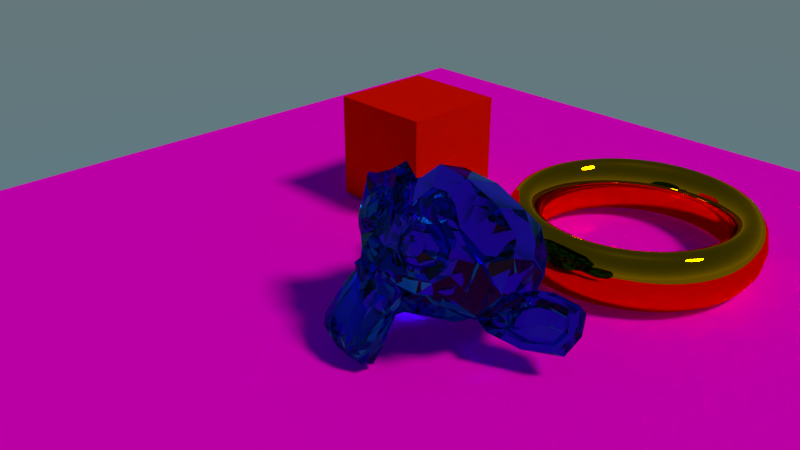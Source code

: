 # Source: Recuperacao1.blend  (saved by Blender 2.78.0; exported with 4.5.12 LTS)
import bpy
from mathutils import Matrix  # noqa: F401  (used for matrix-valued properties, if any)

bpy.ops.wm.read_factory_settings(use_empty=True)
scene = bpy.context.scene
scene.name = 'Scene'

# ---- collections
col_collection_1 = bpy.data.collections.new('Collection 1'); scene.collection.children.link(col_collection_1)

# ---- images (referenced by path relative to the original .blend; pixels are not part of the script)
import os
ASSET_DIR = os.environ.get("B2B_ASSET_DIR", "")  # directory of the original .blend (textures are referenced by path, not embedded)
HERE = os.path.dirname(os.path.abspath(__file__))  # packed textures are extracted next to this script under _unpacked/

def load_image(name, relpath, width, height, colorspace="sRGB"):
    """Load a texture the original file referenced (path relative to the .blend, or extracted next to this script)."""
    p = next((c for c in (os.path.join(HERE, relpath), os.path.join(ASSET_DIR, relpath)) if relpath and os.path.exists(c)), "")
    if p:
        img = bpy.data.images.load(p, check_existing=True)
        img.name = name
    else:  # same state as the original file: an image datablock whose file is absent (Cycles renders it pink)
        img = bpy.data.images.new(name, width, height)
        img.source = "FILE"
        img.filepath = "//" + (relpath or name)
    img.colorspace_settings.name = colorspace
    return img
img_wood_seamless_jpg = load_image('wood_seamless.jpg', 'wood_seamless.jpg', 1024, 1024, 'sRGB')

# ---- materials (node trees are filled in below, after node groups)
mat_glass = bpy.data.materials.new('glass')
mat_glass.alpha_threshold = 0.0
mat_glass.roughness = 0.5
mat_metal = bpy.data.materials.new('metal')
mat_metal.alpha_threshold = 0.0
mat_metal.roughness = 0.5
mat_material = bpy.data.materials.new('Material')
mat_material.alpha_threshold = 0.0
mat_material.roughness = 0.5
mat_dice = bpy.data.materials.new('dice')
mat_dice.alpha_threshold = 0.0
mat_dice.roughness = 0.5

# ---- material node trees
mat_glass.use_nodes = True; mat_glass.node_tree.nodes.clear()
_N = mat_glass.node_tree.nodes; _L = mat_glass.node_tree.links
n0 = _N.new('ShaderNodeOutputMaterial'); n0.name = 'Material Output'; n0.location = (300, 300)
n1 = _N.new('ShaderNodeBsdfGlass'); n1.name = 'Glass BSDF'; n1.location = (10, 300)
n1.distribution = 'BECKMANN'
n1.inputs[0].default_value = (0.1242, 0.4014, 0.8, 1.0)
n1.inputs[2].default_value = 1.45
_L.new(n1.outputs[0], n0.inputs[0])
n0.is_active_output = True
mat_metal.use_nodes = True; mat_metal.node_tree.nodes.clear()
_N = mat_metal.node_tree.nodes; _L = mat_metal.node_tree.links
n0 = _N.new('ShaderNodeOutputMaterial'); n0.name = 'Material Output'; n0.location = (300, 300)
n1 = _N.new('ShaderNodeBsdfAnisotropic'); n1.name = 'Glossy BSDF'; n1.location = (10, 300)
n1.distribution = 'GGX'
n1.inputs[0].default_value = (0.8, 0.3305, 0.0, 1.0)
n1.inputs[1].default_value = 0.0
_L.new(n1.outputs[0], n0.inputs[0])
n0.is_active_output = True
mat_material.use_nodes = True; mat_material.node_tree.nodes.clear()
_N = mat_material.node_tree.nodes; _L = mat_material.node_tree.links
n0 = _N.new('ShaderNodeOutputMaterial'); n0.name = 'Material Output'; n0.location = (300, 300)
n1 = _N.new('ShaderNodeBsdfDiffuse'); n1.name = 'Diffuse BSDF'; n1.location = (10, 300)
n2 = _N.new('ShaderNodeTexImage'); n2.name = 'Image Texture'; n2.location = (-180, 300)
n2.width = 140
n2.image = img_wood_seamless_jpg
_L.new(n1.outputs[0], n0.inputs[0])
_L.new(n2.outputs[0], n1.inputs[0])
n0.is_active_output = True
mat_dice.use_nodes = True; mat_dice.node_tree.nodes.clear()
_N = mat_dice.node_tree.nodes; _L = mat_dice.node_tree.links
n0 = _N.new('ShaderNodeOutputMaterial'); n0.name = 'Material Output'; n0.location = (300, 300)
n1 = _N.new('ShaderNodeBsdfDiffuse'); n1.name = 'Diffuse BSDF'; n1.location = (10, 300)
n1.inputs[0].default_value = (0.8, 0.003809, 0.0, 1.0)
_L.new(n1.outputs[0], n0.inputs[0])
n0.is_active_output = True

# ---- world
world_world = bpy.data.worlds.new('World'); scene.world = world_world
world_world.use_nodes = True; world_world.node_tree.nodes.clear()
_N = world_world.node_tree.nodes; _L = world_world.node_tree.links
n0 = _N.new('ShaderNodeOutputWorld'); n0.name = 'World Output'; n0.location = (300, 300)
n1 = _N.new('ShaderNodeBackground'); n1.name = 'Background'; n1.location = (10, 300)
n2 = _N.new('ShaderNodeTexSky'); n2.name = 'Sky Texture'; n2.location = (-190, 300)
n2.sky_type = 'HOSEK_WILKIE'
n2.sun_elevation = 1.571
_L.new(n1.outputs[0], n0.inputs[0])
_L.new(n2.outputs[0], n1.inputs[0])
n0.is_active_output = True
world_world.color = (0.05088, 0.05088, 0.05088)
world_world.use_sun_shadow = False
world_world.sun_shadow_jitter_overblur = 0.0
world_world.cycles.sampling_method = 'MANUAL'

# ---- cameras
cam_camera = bpy.data.cameras.new('Camera')
cam_camera.clip_end = 100.0
cam_camera.lens = 35.0
cam_camera.sensor_width = 32.0
cam_camera.sensor_height = 18.0
cam_camera.ortho_scale = 7.314
cam_camera.dof.focus_distance = 0.0

# ---- lights
light_lamp = bpy.data.lights.new('Lamp', 'SUN')
light_lamp.color = (0.8754, 1.0, 0.4549)
light_lamp.transmission_factor = 0.0
light_lamp.cutoff_distance = 30.0
light_lamp.angle = 0.1993
light_lamp.energy = 2.0
light_lamp.shadow_buffer_clip_start = 1.001
light_lamp.shadow_soft_size = 0.1
light_lamp.shadow_cascade_max_distance = 1000.0

# ---- meshes
me_suzanne = bpy.data.meshes.new('Suzanne')
me_suzanne.from_pydata([(0.4375, -0.7656, 0.1641), (-0.4375, -0.7656, 0.1641), (0.5, -0.6875, 0.09375), (-0.5, -0.6875, 0.09375), (0.5469, -0.5781, 0.05469), (-0.5469, -0.5781, 0.05469), (0.3516, -0.6172, -0.02344), (-0.3516, -0.6172, -0.02344), (0.3516, -0.7188, 0.03125), (-0.3516, -0.7188, 0.03125), (0.3516, -0.7812, 0.1328), (-0.3516, -0.7812, 0.1328), (0.2734, -0.7969, 0.1641), (-0.2734, -0.7969, 0.1641), (0.2031, -0.7422, 0.09375), (-0.2031, -0.7422, 0.09375), (0.1562, -0.6484, 0.05469), (-0.1562, -0.6484, 0.05469), (0.07812, -0.6562, 0.2422), (-0.07812, -0.6562, 0.2422), (0.1406, -0.7422, 0.2422), (-0.1406, -0.7422, 0.2422), (0.2422, -0.7969, 0.2422), (-0.2422, -0.7969, 0.2422), (0.2734, -0.7969, 0.3281), (-0.2734, -0.7969, 0.3281), (0.2031, -0.7422, 0.3906), (-0.2031, -0.7422, 0.3906), (0.1562, -0.6484, 0.4375), (-0.1562, -0.6484, 0.4375), (0.3516, -0.6172, 0.5156), (-0.3516, -0.6172, 0.5156), (0.3516, -0.7188, 0.4531), (-0.3516, -0.7188, 0.4531), (0.3516, -0.7812, 0.3594), (-0.3516, -0.7812, 0.3594), (0.4375, -0.7656, 0.3281), (-0.4375, -0.7656, 0.3281), (0.5, -0.6875, 0.3906), (-0.5, -0.6875, 0.3906), (0.5469, -0.5781, 0.4375), (-0.5469, -0.5781, 0.4375), (0.625, -0.5625, 0.2422), (-0.625, -0.5625, 0.2422), (0.5625, -0.6719, 0.2422), (-0.5625, -0.6719, 0.2422), (0.4688, -0.7578, 0.2422), (-0.4688, -0.7578, 0.2422), (0.4766, -0.7734, 0.2422), (-0.4766, -0.7734, 0.2422), (0.4453, -0.7812, 0.3359), (-0.4453, -0.7812, 0.3359), (0.3516, -0.8047, 0.375), (-0.3516, -0.8047, 0.375), (0.2656, -0.8203, 0.3359), (-0.2656, -0.8203, 0.3359), (0.2266, -0.8203, 0.2422), (-0.2266, -0.8203, 0.2422), (0.2656, -0.8203, 0.1562), (-0.2656, -0.8203, 0.1562), (0.3516, -0.8281, 0.2422), (-0.3516, -0.8281, 0.2422), (0.3516, -0.8047, 0.1172), (-0.3516, -0.8047, 0.1172), (0.4453, -0.7812, 0.1562), (-0.4453, -0.7812, 0.1562), (0.0, -0.7422, 0.4297), (0.0, -0.8203, 0.3516), (0.0, -0.7344, -0.6797), (0.0, -0.7812, -0.3203), (0.0, -0.7969, -0.1875), (0.0, -0.7188, -0.7734), (0.0, -0.6016, 0.4062), (0.0, -0.5703, 0.5703), (0.0, 0.5469, 0.8984), (0.0, 0.8516, 0.5625), (0.0, 0.8281, 0.07031), (0.0, 0.3516, -0.3828), (0.2031, -0.5625, -0.1875), (-0.2031, -0.5625, -0.1875), (0.3125, -0.5703, -0.4375), (-0.3125, -0.5703, -0.4375), (0.3516, -0.5703, -0.6953), (-0.3516, -0.5703, -0.6953), (0.3672, -0.5312, -0.8906), (-0.3672, -0.5312, -0.8906), (0.3281, -0.5234, -0.9453), (-0.3281, -0.5234, -0.9453), (0.1797, -0.5547, -0.9688), (-0.1797, -0.5547, -0.9688), (0.0, -0.5781, -0.9844), (0.4375, -0.5312, -0.1406), (-0.4375, -0.5312, -0.1406), (0.6328, -0.5391, -0.03906), (-0.6328, -0.5391, -0.03906), (0.8281, -0.4453, 0.1484), (-0.8281, -0.4453, 0.1484), (0.8594, -0.5938, 0.4297), (-0.8594, -0.5938, 0.4297), (0.7109, -0.625, 0.4844), (-0.7109, -0.625, 0.4844), (0.4922, -0.6875, 0.6016), (-0.4922, -0.6875, 0.6016), (0.3203, -0.7344, 0.7578), (-0.3203, -0.7344, 0.7578), (0.1562, -0.7578, 0.7188), (-0.1562, -0.7578, 0.7188), (0.0625, -0.75, 0.4922), (-0.0625, -0.75, 0.4922), (0.1641, -0.7734, 0.4141), (-0.1641, -0.7734, 0.4141), (0.125, -0.7656, 0.3047), (-0.125, -0.7656, 0.3047), (0.2031, -0.7422, 0.09375), (-0.2031, -0.7422, 0.09375), (0.375, -0.7031, 0.01562), (-0.375, -0.7031, 0.01562), (0.4922, -0.6719, 0.0625), (-0.4922, -0.6719, 0.0625), (0.625, -0.6484, 0.1875), (-0.625, -0.6484, 0.1875), (0.6406, -0.6484, 0.2969), (-0.6406, -0.6484, 0.2969), (0.6016, -0.6641, 0.375), (-0.6016, -0.6641, 0.375), (0.4297, -0.7188, 0.4375), (-0.4297, -0.7188, 0.4375), (0.25, -0.7578, 0.4688), (-0.25, -0.7578, 0.4688), (0.0, -0.7344, -0.7656), (0.1094, -0.7344, -0.7188), (-0.1094, -0.7344, -0.7188), (0.1172, -0.7109, -0.8359), (-0.1172, -0.7109, -0.8359), (0.0625, -0.6953, -0.8828), (-0.0625, -0.6953, -0.8828), (0.0, -0.6875, -0.8906), (0.0, -0.75, -0.1953), (0.0, -0.7422, -0.1406), (0.1016, -0.7422, -0.1484), (-0.1016, -0.7422, -0.1484), (0.125, -0.75, -0.2266), (-0.125, -0.75, -0.2266), (0.08594, -0.7422, -0.2891), (-0.08594, -0.7422, -0.2891), (0.3984, -0.6719, -0.04688), (-0.3984, -0.6719, -0.04688), (0.6172, -0.625, 0.05469), (-0.6172, -0.625, 0.05469), (0.7266, -0.6016, 0.2031), (-0.7266, -0.6016, 0.2031), (0.7422, -0.6562, 0.375), (-0.7422, -0.6562, 0.375), (0.6875, -0.7266, 0.4141), (-0.6875, -0.7266, 0.4141), (0.4375, -0.7969, 0.5469), (-0.4375, -0.7969, 0.5469), (0.3125, -0.8359, 0.6406), (-0.3125, -0.8359, 0.6406), (0.2031, -0.8516, 0.6172), (-0.2031, -0.8516, 0.6172), (0.1016, -0.8438, 0.4297), (-0.1016, -0.8438, 0.4297), (0.125, -0.8125, -0.1016), (-0.125, -0.8125, -0.1016), (0.2109, -0.7109, -0.4453), (-0.2109, -0.7109, -0.4453), (0.25, -0.6875, -0.7031), (-0.25, -0.6875, -0.7031), (0.2656, -0.6641, -0.8203), (-0.2656, -0.6641, -0.8203), (0.2344, -0.6328, -0.9141), (-0.2344, -0.6328, -0.9141), (0.1641, -0.6328, -0.9297), (-0.1641, -0.6328, -0.9297), (0.0, -0.6406, -0.9453), (0.0, -0.7266, 0.04688), (0.0, -0.7656, 0.2109), (0.3281, -0.7422, 0.4766), (-0.3281, -0.7422, 0.4766), (0.1641, -0.75, 0.1406), (-0.1641, -0.75, 0.1406), (0.1328, -0.7578, 0.2109), (-0.1328, -0.7578, 0.2109), (0.1172, -0.7344, -0.6875), (-0.1172, -0.7344, -0.6875), (0.07812, -0.75, -0.4453), (-0.07812, -0.75, -0.4453), (0.0, -0.75, -0.4453), (0.0, -0.7422, -0.3281), (0.09375, -0.7812, -0.2734), (-0.09375, -0.7812, -0.2734), (0.1328, -0.7969, -0.2266), (-0.1328, -0.7969, -0.2266), (0.1094, -0.7812, -0.1328), (-0.1094, -0.7812, -0.1328), (0.03906, -0.7812, -0.125), (-0.03906, -0.7812, -0.125), (0.0, -0.8281, -0.2031), (0.04688, -0.8125, -0.1484), (-0.04688, -0.8125, -0.1484), (0.09375, -0.8125, -0.1562), (-0.09375, -0.8125, -0.1562), (0.1094, -0.8281, -0.2266), (-0.1094, -0.8281, -0.2266), (0.07812, -0.8047, -0.25), (-0.07812, -0.8047, -0.25), (0.0, -0.8047, -0.2891), (0.2578, -0.5547, -0.3125), (-0.2578, -0.5547, -0.3125), (0.1641, -0.7109, -0.2422), (-0.1641, -0.7109, -0.2422), (0.1797, -0.7109, -0.3125), (-0.1797, -0.7109, -0.3125), (0.2344, -0.5547, -0.25), (-0.2344, -0.5547, -0.25), (0.0, -0.6875, -0.875), (0.04688, -0.6875, -0.8672), (-0.04688, -0.6875, -0.8672), (0.09375, -0.7109, -0.8203), (-0.09375, -0.7109, -0.8203), (0.09375, -0.7266, -0.7422), (-0.09375, -0.7266, -0.7422), (0.0, -0.6562, -0.7812), (0.09375, -0.6641, -0.75), (-0.09375, -0.6641, -0.75), (0.09375, -0.6406, -0.8125), (-0.09375, -0.6406, -0.8125), (0.04688, -0.6328, -0.8516), (-0.04688, -0.6328, -0.8516), (0.0, -0.6328, -0.8594), (0.1719, -0.7812, 0.2188), (-0.1719, -0.7812, 0.2188), (0.1875, -0.7734, 0.1562), (-0.1875, -0.7734, 0.1562), (0.3359, -0.7578, 0.4297), (-0.3359, -0.7578, 0.4297), (0.2734, -0.7734, 0.4219), (-0.2734, -0.7734, 0.4219), (0.4219, -0.7734, 0.3984), (-0.4219, -0.7734, 0.3984), (0.5625, -0.6953, 0.3516), (-0.5625, -0.6953, 0.3516), (0.5859, -0.6875, 0.2891), (-0.5859, -0.6875, 0.2891), (0.5781, -0.6797, 0.1953), (-0.5781, -0.6797, 0.1953), (0.4766, -0.7188, 0.1016), (-0.4766, -0.7188, 0.1016), (0.375, -0.7422, 0.0625), (-0.375, -0.7422, 0.0625), (0.2266, -0.7812, 0.1094), (-0.2266, -0.7812, 0.1094), (0.1797, -0.7812, 0.2969), (-0.1797, -0.7812, 0.2969), (0.2109, -0.7812, 0.375), (-0.2109, -0.7812, 0.375), (0.2344, -0.7578, 0.3594), (-0.2344, -0.7578, 0.3594), (0.1953, -0.7578, 0.2969), (-0.1953, -0.7578, 0.2969), (0.2422, -0.7578, 0.125), (-0.2422, -0.7578, 0.125), (0.375, -0.7266, 0.08594), (-0.375, -0.7266, 0.08594), (0.4609, -0.7031, 0.1172), (-0.4609, -0.7031, 0.1172), (0.5469, -0.6719, 0.2109), (-0.5469, -0.6719, 0.2109), (0.5547, -0.6719, 0.2812), (-0.5547, -0.6719, 0.2812), (0.5312, -0.6797, 0.3359), (-0.5312, -0.6797, 0.3359), (0.4141, -0.75, 0.3906), (-0.4141, -0.75, 0.3906), (0.2812, -0.7656, 0.3984), (-0.2812, -0.7656, 0.3984), (0.3359, -0.75, 0.4062), (-0.3359, -0.75, 0.4062), (0.2031, -0.75, 0.1719), (-0.2031, -0.75, 0.1719), (0.1953, -0.75, 0.2266), (-0.1953, -0.75, 0.2266), (0.1094, -0.6094, 0.4609), (-0.1094, -0.6094, 0.4609), (0.1953, -0.6172, 0.6641), (-0.1953, -0.6172, 0.6641), (0.3359, -0.5938, 0.6875), (-0.3359, -0.5938, 0.6875), (0.4844, -0.5547, 0.5547), (-0.4844, -0.5547, 0.5547), (0.6797, -0.4922, 0.4531), (-0.6797, -0.4922, 0.4531), (0.7969, -0.4609, 0.4062), (-0.7969, -0.4609, 0.4062), (0.7734, -0.375, 0.1641), (-0.7734, -0.375, 0.1641), (0.6016, -0.4141, 0.0), (-0.6016, -0.4141, 0.0), (0.4375, -0.4688, -0.09375), (-0.4375, -0.4688, -0.09375), (0.0, -0.2891, 0.8984), (0.0, 0.07812, 0.9844), (0.0, 0.6719, -0.1953), (0.0, -0.1875, -0.4609), (0.0, -0.4609, -0.9766), (0.0, -0.3438, -0.8047), (0.0, -0.3203, -0.5703), (0.0, -0.2812, -0.4844), (0.8516, -0.05469, 0.2344), (-0.8516, -0.05469, 0.2344), (0.8594, 0.04688, 0.3203), (-0.8594, 0.04688, 0.3203), (0.7734, 0.4375, 0.2656), (-0.7734, 0.4375, 0.2656), (0.4609, 0.7031, 0.4375), (-0.4609, 0.7031, 0.4375), (0.7344, -0.07031, -0.04688), (-0.7344, -0.07031, -0.04688), (0.5938, 0.1641, -0.125), (-0.5938, 0.1641, -0.125), (0.6406, 0.4297, -0.007812), (-0.6406, 0.4297, -0.007812), (0.3359, 0.6641, 0.05469), (-0.3359, 0.6641, 0.05469), (0.2344, -0.4062, -0.3516), (-0.2344, -0.4062, -0.3516), (0.1797, -0.2578, -0.4141), (-0.1797, -0.2578, -0.4141), (0.2891, -0.3828, -0.7109), (-0.2891, -0.3828, -0.7109), (0.25, -0.3906, -0.5), (-0.25, -0.3906, -0.5), (0.3281, -0.3984, -0.9141), (-0.3281, -0.3984, -0.9141), (0.1406, -0.3672, -0.7578), (-0.1406, -0.3672, -0.7578), (0.125, -0.3594, -0.5391), (-0.125, -0.3594, -0.5391), (0.1641, -0.4375, -0.9453), (-0.1641, -0.4375, -0.9453), (0.2188, -0.4297, -0.2812), (-0.2188, -0.4297, -0.2812), (0.2109, -0.4688, -0.2266), (-0.2109, -0.4688, -0.2266), (0.2031, -0.5, -0.1719), (-0.2031, -0.5, -0.1719), (0.2109, -0.1641, -0.3906), (-0.2109, -0.1641, -0.3906), (0.2969, 0.2656, -0.3125), (-0.2969, 0.2656, -0.3125), (0.3438, 0.5391, -0.1484), (-0.3438, 0.5391, -0.1484), (0.4531, 0.3828, 0.8672), (-0.4531, 0.3828, 0.8672), (0.4531, 0.07031, 0.9297), (-0.4531, 0.07031, 0.9297), (0.4531, -0.2344, 0.8516), (-0.4531, -0.2344, 0.8516), (0.4609, -0.4297, 0.5234), (-0.4609, -0.4297, 0.5234), (0.7266, -0.3359, 0.4062), (-0.7266, -0.3359, 0.4062), (0.6328, -0.2812, 0.4531), (-0.6328, -0.2812, 0.4531), (0.6406, -0.05469, 0.7031), (-0.6406, -0.05469, 0.7031), (0.7969, -0.125, 0.5625), (-0.7969, -0.125, 0.5625), (0.7969, 0.1172, 0.6172), (-0.7969, 0.1172, 0.6172), (0.6406, 0.1953, 0.75), (-0.6406, 0.1953, 0.75), (0.6406, 0.4453, 0.6797), (-0.6406, 0.4453, 0.6797), (0.7969, 0.3594, 0.5391), (-0.7969, 0.3594, 0.5391), (0.6172, 0.5859, 0.3281), (-0.6172, 0.5859, 0.3281), (0.4844, 0.5469, 0.02344), (-0.4844, 0.5469, 0.02344), (0.8203, 0.2031, 0.3281), (-0.8203, 0.2031, 0.3281), (0.4062, -0.1484, -0.1719), (-0.4062, -0.1484, -0.1719), (0.4297, 0.2109, -0.1953), (-0.4297, 0.2109, -0.1953), (0.8906, 0.2344, 0.4062), (-0.8906, 0.2344, 0.4062), (0.7734, 0.125, -0.1406), (-0.7734, 0.125, -0.1406), (1.039, 0.3281, -0.1016), (-1.039, 0.3281, -0.1016), (1.281, 0.4297, 0.05469), (-1.281, 0.4297, 0.05469), (1.352, 0.4219, 0.3203), (-1.352, 0.4219, 0.3203), (1.234, 0.4219, 0.5078), (-1.234, 0.4219, 0.5078), (1.023, 0.3125, 0.4766), (-1.023, 0.3125, 0.4766), (1.016, 0.2891, 0.4141), (-1.016, 0.2891, 0.4141), (1.188, 0.3906, 0.4375), (-1.188, 0.3906, 0.4375), (1.266, 0.4062, 0.2891), (-1.266, 0.4062, 0.2891), (1.211, 0.4062, 0.07812), (-1.211, 0.4062, 0.07812), (1.031, 0.3047, -0.03906), (-1.031, 0.3047, -0.03906), (0.8281, 0.1328, -0.07031), (-0.8281, 0.1328, -0.07031), (0.9219, 0.2188, 0.3594), (-0.9219, 0.2188, 0.3594), (0.9453, 0.2891, 0.3047), (-0.9453, 0.2891, 0.3047), (0.8828, 0.2109, -0.02344), (-0.8828, 0.2109, -0.02344), (1.039, 0.3672, 0.0), (-1.039, 0.3672, 0.0), (1.188, 0.4453, 0.09375), (-1.188, 0.4453, 0.09375), (1.234, 0.4453, 0.25), (-1.234, 0.4453, 0.25), (1.172, 0.4375, 0.3594), (-1.172, 0.4375, 0.3594), (1.023, 0.3594, 0.3438), (-1.023, 0.3594, 0.3438), (0.8438, 0.2109, 0.2891), (-0.8438, 0.2109, 0.2891), (0.8359, 0.2734, 0.1719), (-0.8359, 0.2734, 0.1719), (0.7578, 0.2734, 0.09375), (-0.7578, 0.2734, 0.09375), (0.8203, 0.2734, 0.08594), (-0.8203, 0.2734, 0.08594), (0.8438, 0.2734, 0.01562), (-0.8438, 0.2734, 0.01562), (0.8125, 0.2734, -0.01562), (-0.8125, 0.2734, -0.01562), (0.7266, 0.07031, 0.0), (-0.7266, 0.07031, 0.0), (0.7188, 0.1719, -0.02344), (-0.7188, 0.1719, -0.02344), (0.7188, 0.1875, 0.03906), (-0.7188, 0.1875, 0.03906), (0.7969, 0.2109, 0.2031), (-0.7969, 0.2109, 0.2031), (0.8906, 0.2656, 0.2422), (-0.8906, 0.2656, 0.2422), (0.8906, 0.3203, 0.2344), (-0.8906, 0.3203, 0.2344), (0.8125, 0.3203, -0.01562), (-0.8125, 0.3203, -0.01562), (0.8516, 0.3203, 0.01562), (-0.8516, 0.3203, 0.01562), (0.8281, 0.3203, 0.07812), (-0.8281, 0.3203, 0.07812), (0.7656, 0.3203, 0.09375), (-0.7656, 0.3203, 0.09375), (0.8438, 0.3203, 0.1719), (-0.8438, 0.3203, 0.1719), (1.039, 0.4141, 0.3281), (-1.039, 0.4141, 0.3281), (1.188, 0.4844, 0.3438), (-1.188, 0.4844, 0.3438), (1.258, 0.4922, 0.2422), (-1.258, 0.4922, 0.2422), (1.211, 0.4844, 0.08594), (-1.211, 0.4844, 0.08594), (1.047, 0.4219, 0.0), (-1.047, 0.4219, 0.0), (0.8828, 0.2656, -0.01562), (-0.8828, 0.2656, -0.01562), (0.9531, 0.3438, 0.2891), (-0.9531, 0.3438, 0.2891), (0.8906, 0.3281, 0.1094), (-0.8906, 0.3281, 0.1094), (0.9375, 0.3359, 0.0625), (-0.9375, 0.3359, 0.0625), (1.0, 0.3672, 0.125), (-1.0, 0.3672, 0.125), (0.9609, 0.3516, 0.1719), (-0.9609, 0.3516, 0.1719), (1.016, 0.375, 0.2344), (-1.016, 0.375, 0.2344), (1.055, 0.3828, 0.1875), (-1.055, 0.3828, 0.1875), (1.109, 0.3906, 0.2109), (-1.109, 0.3906, 0.2109), (1.086, 0.3906, 0.2734), (-1.086, 0.3906, 0.2734), (1.023, 0.4844, 0.4375), (-1.023, 0.4844, 0.4375), (1.25, 0.5469, 0.4688), (-1.25, 0.5469, 0.4688), (1.367, 0.5, 0.2969), (-1.367, 0.5, 0.2969), (1.312, 0.5312, 0.05469), (-1.312, 0.5312, 0.05469), (1.039, 0.4922, -0.08594), (-1.039, 0.4922, -0.08594), (0.7891, 0.3281, -0.125), (-0.7891, 0.3281, -0.125), (0.8594, 0.3828, 0.3828), (-0.8594, 0.3828, 0.3828)], [], [(46, 0, 2, 44), (3, 1, 47, 45), (44, 2, 4, 42), (5, 3, 45, 43), (2, 8, 6, 4), (7, 9, 3, 5), (0, 10, 8, 2), (9, 11, 1, 3), (10, 12, 14, 8), (15, 13, 11, 9), (8, 14, 16, 6), (17, 15, 9, 7), (14, 20, 18, 16), (19, 21, 15, 17), (12, 22, 20, 14), (21, 23, 13, 15), (22, 24, 26, 20), (27, 25, 23, 21), (20, 26, 28, 18), (29, 27, 21, 19), (26, 32, 30, 28), (31, 33, 27, 29), (24, 34, 32, 26), (33, 35, 25, 27), (34, 36, 38, 32), (39, 37, 35, 33), (32, 38, 40, 30), (41, 39, 33, 31), (38, 44, 42, 40), (43, 45, 39, 41), (36, 46, 44, 38), (45, 47, 37, 39), (46, 36, 50, 48), (51, 37, 47, 49), (36, 34, 52, 50), (53, 35, 37, 51), (34, 24, 54, 52), (55, 25, 35, 53), (24, 22, 56, 54), (57, 23, 25, 55), (22, 12, 58, 56), (59, 13, 23, 57), (12, 10, 62, 58), (63, 11, 13, 59), (10, 0, 64, 62), (65, 1, 11, 63), (0, 46, 48, 64), (49, 47, 1, 65), (60, 64, 48), (49, 65, 61), (62, 64, 60), (61, 65, 63), (60, 58, 62), (63, 59, 61), (60, 56, 58), (59, 57, 61), (60, 54, 56), (57, 55, 61), (60, 52, 54), (55, 53, 61), (60, 50, 52), (53, 51, 61), (60, 48, 50), (51, 49, 61), (88, 173, 175, 90), (175, 174, 89, 90), (86, 171, 173, 88), (174, 172, 87, 89), (84, 169, 171, 86), (172, 170, 85, 87), (82, 167, 169, 84), (170, 168, 83, 85), (80, 165, 167, 82), (168, 166, 81, 83), (78, 91, 145, 163), (146, 92, 79, 164), (91, 93, 147, 145), (148, 94, 92, 146), (93, 95, 149, 147), (150, 96, 94, 148), (95, 97, 151, 149), (152, 98, 96, 150), (97, 99, 153, 151), (154, 100, 98, 152), (99, 101, 155, 153), (156, 102, 100, 154), (101, 103, 157, 155), (158, 104, 102, 156), (103, 105, 159, 157), (160, 106, 104, 158), (105, 107, 161, 159), (162, 108, 106, 160), (107, 66, 67, 161), (67, 66, 108, 162), (109, 127, 159, 161), (160, 128, 110, 162), (127, 178, 157, 159), (158, 179, 128, 160), (125, 155, 157, 178), (158, 156, 126, 179), (123, 153, 155, 125), (156, 154, 124, 126), (121, 151, 153, 123), (154, 152, 122, 124), (119, 149, 151, 121), (152, 150, 120, 122), (117, 147, 149, 119), (150, 148, 118, 120), (115, 145, 147, 117), (148, 146, 116, 118), (113, 163, 145, 115), (146, 164, 114, 116), (113, 180, 176, 163), (176, 181, 114, 164), (109, 161, 67, 111), (67, 162, 110, 112), (111, 67, 177, 182), (177, 67, 112, 183), (176, 180, 182, 177), (183, 181, 176, 177), (134, 136, 175, 173), (175, 136, 135, 174), (132, 134, 173, 171), (174, 135, 133, 172), (130, 132, 171, 169), (172, 133, 131, 170), (165, 186, 184, 167), (185, 187, 166, 168), (130, 169, 167, 184), (168, 170, 131, 185), (143, 189, 188, 186), (188, 189, 144, 187), (184, 186, 188, 68), (188, 187, 185, 68), (129, 130, 184, 68), (185, 131, 129, 68), (141, 192, 190, 143), (191, 193, 142, 144), (139, 194, 192, 141), (193, 195, 140, 142), (138, 196, 194, 139), (195, 197, 138, 140), (137, 70, 196, 138), (197, 70, 137, 138), (189, 143, 190, 69), (191, 144, 189, 69), (69, 190, 205, 207), (206, 191, 69, 207), (70, 198, 199, 196), (200, 198, 70, 197), (196, 199, 201, 194), (202, 200, 197, 195), (194, 201, 203, 192), (204, 202, 195, 193), (192, 203, 205, 190), (206, 204, 193, 191), (198, 203, 201, 199), (202, 204, 198, 200), (198, 207, 205, 203), (206, 207, 198, 204), (138, 139, 163, 176), (164, 140, 138, 176), (139, 141, 210, 163), (211, 142, 140, 164), (141, 143, 212, 210), (213, 144, 142, 211), (143, 186, 165, 212), (166, 187, 144, 213), (80, 208, 212, 165), (213, 209, 81, 166), (208, 214, 210, 212), (211, 215, 209, 213), (78, 163, 210, 214), (211, 164, 79, 215), (130, 129, 71, 221), (71, 129, 131, 222), (132, 130, 221, 219), (222, 131, 133, 220), (134, 132, 219, 217), (220, 133, 135, 218), (136, 134, 217, 216), (218, 135, 136, 216), (216, 217, 228, 230), (229, 218, 216, 230), (217, 219, 226, 228), (227, 220, 218, 229), (219, 221, 224, 226), (225, 222, 220, 227), (221, 71, 223, 224), (223, 71, 222, 225), (223, 230, 228, 224), (229, 230, 223, 225), (224, 228, 226), (227, 229, 225), (182, 180, 233, 231), (234, 181, 183, 232), (111, 182, 231, 253), (232, 183, 112, 254), (109, 111, 253, 255), (254, 112, 110, 256), (180, 113, 251, 233), (252, 114, 181, 234), (113, 115, 249, 251), (250, 116, 114, 252), (115, 117, 247, 249), (248, 118, 116, 250), (117, 119, 245, 247), (246, 120, 118, 248), (119, 121, 243, 245), (244, 122, 120, 246), (121, 123, 241, 243), (242, 124, 122, 244), (123, 125, 239, 241), (240, 126, 124, 242), (125, 178, 235, 239), (236, 179, 126, 240), (178, 127, 237, 235), (238, 128, 179, 236), (127, 109, 255, 237), (256, 110, 128, 238), (237, 255, 257, 275), (258, 256, 238, 276), (235, 237, 275, 277), (276, 238, 236, 278), (239, 235, 277, 273), (278, 236, 240, 274), (241, 239, 273, 271), (274, 240, 242, 272), (243, 241, 271, 269), (272, 242, 244, 270), (245, 243, 269, 267), (270, 244, 246, 268), (247, 245, 267, 265), (268, 246, 248, 266), (249, 247, 265, 263), (266, 248, 250, 264), (251, 249, 263, 261), (264, 250, 252, 262), (233, 251, 261, 279), (262, 252, 234, 280), (255, 253, 259, 257), (260, 254, 256, 258), (253, 231, 281, 259), (282, 232, 254, 260), (231, 233, 279, 281), (280, 234, 232, 282), (66, 107, 283, 72), (284, 108, 66, 72), (107, 105, 285, 283), (286, 106, 108, 284), (105, 103, 287, 285), (288, 104, 106, 286), (103, 101, 289, 287), (290, 102, 104, 288), (101, 99, 291, 289), (292, 100, 102, 290), (99, 97, 293, 291), (294, 98, 100, 292), (97, 95, 295, 293), (296, 96, 98, 294), (95, 93, 297, 295), (298, 94, 96, 296), (93, 91, 299, 297), (300, 92, 94, 298), (307, 308, 327, 337), (328, 308, 307, 338), (306, 307, 337, 335), (338, 307, 306, 336), (305, 306, 335, 339), (336, 306, 305, 340), (88, 90, 305, 339), (305, 90, 89, 340), (86, 88, 339, 333), (340, 89, 87, 334), (84, 86, 333, 329), (334, 87, 85, 330), (82, 84, 329, 331), (330, 85, 83, 332), (329, 335, 337, 331), (338, 336, 330, 332), (329, 333, 339, 335), (340, 334, 330, 336), (325, 331, 337, 327), (338, 332, 326, 328), (80, 82, 331, 325), (332, 83, 81, 326), (208, 341, 343, 214), (344, 342, 209, 215), (80, 325, 341, 208), (342, 326, 81, 209), (78, 214, 343, 345), (344, 215, 79, 346), (78, 345, 299, 91), (300, 346, 79, 92), (76, 323, 351, 303), (352, 324, 76, 303), (303, 351, 349, 77), (350, 352, 303, 77), (77, 349, 347, 304), (348, 350, 77, 304), (304, 347, 327, 308), (328, 348, 304, 308), (325, 327, 347, 341), (348, 328, 326, 342), (295, 297, 317, 309), (318, 298, 296, 310), (75, 315, 323, 76), (324, 316, 75, 76), (301, 357, 355, 302), (356, 358, 301, 302), (302, 355, 353, 74), (354, 356, 302, 74), (74, 353, 315, 75), (316, 354, 74, 75), (291, 293, 361, 363), (362, 294, 292, 364), (363, 361, 367, 365), (368, 362, 364, 366), (365, 367, 369, 371), (370, 368, 366, 372), (371, 369, 375, 373), (376, 370, 372, 374), (313, 377, 373, 375), (374, 378, 314, 376), (315, 353, 373, 377), (374, 354, 316, 378), (353, 355, 371, 373), (372, 356, 354, 374), (355, 357, 365, 371), (366, 358, 356, 372), (357, 359, 363, 365), (364, 360, 358, 366), (289, 291, 363, 359), (364, 292, 290, 360), (73, 359, 357, 301), (358, 360, 73, 301), (283, 285, 287, 289), (288, 286, 284, 290), (283, 289, 359, 73), (360, 290, 284, 73), (72, 283, 73), (73, 284, 72), (293, 295, 309, 361), (310, 296, 294, 362), (309, 311, 367, 361), (368, 312, 310, 362), (311, 381, 369, 367), (370, 382, 312, 368), (313, 375, 369, 381), (370, 376, 314, 382), (347, 349, 385, 383), (386, 350, 348, 384), (317, 383, 385, 319), (386, 384, 318, 320), (297, 299, 383, 317), (384, 300, 298, 318), (299, 343, 341, 383), (342, 344, 300, 384), (341, 347, 383), (384, 348, 342), (299, 345, 343), (344, 346, 300), (313, 321, 379, 377), (380, 322, 314, 378), (315, 377, 379, 323), (380, 378, 316, 324), (319, 385, 379, 321), (380, 386, 320, 322), (349, 351, 379, 385), (380, 352, 350, 386), (323, 379, 351), (352, 380, 324), (399, 387, 413, 401), (414, 388, 400, 402), (399, 401, 403, 397), (404, 402, 400, 398), (397, 403, 405, 395), (406, 404, 398, 396), (395, 405, 407, 393), (408, 406, 396, 394), (393, 407, 409, 391), (410, 408, 394, 392), (391, 409, 411, 389), (412, 410, 392, 390), (409, 419, 417, 411), (418, 420, 410, 412), (407, 421, 419, 409), (420, 422, 408, 410), (405, 423, 421, 407), (422, 424, 406, 408), (403, 425, 423, 405), (424, 426, 404, 406), (401, 427, 425, 403), (426, 428, 402, 404), (401, 413, 415, 427), (416, 414, 402, 428), (317, 319, 443, 441), (444, 320, 318, 442), (319, 389, 411, 443), (412, 390, 320, 444), (309, 317, 441, 311), (442, 318, 310, 312), (381, 429, 413, 387), (414, 430, 382, 388), (411, 417, 439, 443), (440, 418, 412, 444), (437, 445, 443, 439), (444, 446, 438, 440), (433, 445, 437, 435), (438, 446, 434, 436), (431, 447, 445, 433), (446, 448, 432, 434), (429, 447, 431, 449), (432, 448, 430, 450), (413, 429, 449, 415), (450, 430, 414, 416), (311, 447, 429, 381), (430, 448, 312, 382), (311, 441, 445, 447), (446, 442, 312, 448), (441, 443, 445), (446, 444, 442), (415, 449, 451, 475), (452, 450, 416, 476), (449, 431, 461, 451), (462, 432, 450, 452), (431, 433, 459, 461), (460, 434, 432, 462), (433, 435, 457, 459), (458, 436, 434, 460), (435, 437, 455, 457), (456, 438, 436, 458), (437, 439, 453, 455), (454, 440, 438, 456), (439, 417, 473, 453), (474, 418, 440, 454), (427, 415, 475, 463), (476, 416, 428, 464), (425, 427, 463, 465), (464, 428, 426, 466), (423, 425, 465, 467), (466, 426, 424, 468), (421, 423, 467, 469), (468, 424, 422, 470), (419, 421, 469, 471), (470, 422, 420, 472), (417, 419, 471, 473), (472, 420, 418, 474), (457, 455, 479, 477), (480, 456, 458, 478), (477, 479, 481, 483), (482, 480, 478, 484), (483, 481, 487, 485), (488, 482, 484, 486), (485, 487, 489, 491), (490, 488, 486, 492), (463, 475, 485, 491), (486, 476, 464, 492), (451, 483, 485, 475), (486, 484, 452, 476), (451, 461, 477, 483), (478, 462, 452, 484), (457, 477, 461, 459), (462, 478, 458, 460), (453, 473, 479, 455), (480, 474, 454, 456), (471, 481, 479, 473), (480, 482, 472, 474), (469, 487, 481, 471), (482, 488, 470, 472), (467, 489, 487, 469), (488, 490, 468, 470), (465, 491, 489, 467), (490, 492, 466, 468), (463, 491, 465), (466, 492, 464), (391, 389, 503, 501), (504, 390, 392, 502), (393, 391, 501, 499), (502, 392, 394, 500), (395, 393, 499, 497), (500, 394, 396, 498), (397, 395, 497, 495), (498, 396, 398, 496), (399, 397, 495, 493), (496, 398, 400, 494), (387, 399, 493, 505), (494, 400, 388, 506), (493, 501, 503, 505), (504, 502, 494, 506), (493, 495, 499, 501), (500, 496, 494, 502), (495, 497, 499), (500, 498, 496), (313, 381, 387, 505), (388, 382, 314, 506), (313, 505, 503, 321), (504, 506, 314, 322), (319, 321, 503, 389), (504, 322, 320, 390)])
me_suzanne.materials.append(mat_glass)
me_suzanne.use_remesh_preserve_volume = False
me_suzanne.use_remesh_preserve_attributes = False
me_suzanne.use_mirror_vertex_groups = False
me_suzanne.update()
me_torus_001 = bpy.data.meshes.new('Torus.001')
me_torus_001.from_pydata([(1.31, 0.0, 0.0), (1.285, 0.0, 0.095), (1.215, 0.0, 0.1645), (1.12, 0.0, 0.19), (1.025, 0.0, 0.1645), (0.9555, 0.0, 0.095), (0.93, 0.0, 2.327e-17), (0.9555, 0.0, -0.095), (1.025, 0.0, -0.1645), (1.12, 0.0, -0.19), (1.215, 0.0, -0.1645), (1.285, 0.0, -0.095), (1.299, 0.171, 0.0), (1.274, 0.1677, 0.095), (1.205, 0.1586, 0.1645), (1.11, 0.1462, 0.19), (1.016, 0.1338, 0.1645), (0.9473, 0.1247, 0.095), (0.922, 0.1214, 2.327e-17), (0.9473, 0.1247, -0.095), (1.016, 0.1338, -0.1645), (1.11, 0.1462, -0.19), (1.205, 0.1586, -0.1645), (1.274, 0.1677, -0.095), (1.265, 0.3391, 0.0), (1.241, 0.3325, 0.095), (1.174, 0.3145, 0.1645), (1.082, 0.2899, 0.19), (0.9901, 0.2653, 0.1645), (0.9229, 0.2473, 0.095), (0.8983, 0.2407, 2.327e-17), (0.9229, 0.2473, -0.095), (0.9901, 0.2653, -0.1645), (1.082, 0.2899, -0.19), (1.174, 0.3145, -0.1645), (1.241, 0.3325, -0.095), (1.21, 0.5013, 0.0), (1.187, 0.4916, 0.095), (1.123, 0.465, 0.1645), (1.035, 0.4286, 0.19), (0.947, 0.3923, 0.1645), (0.8827, 0.3656, 0.095), (0.8592, 0.3559, 2.327e-17), (0.8827, 0.3656, -0.095), (0.947, 0.3923, -0.1645), (1.035, 0.4286, -0.19), (1.123, 0.465, -0.1645), (1.187, 0.4916, -0.095), (1.134, 0.655, 0.0), (1.112, 0.6423, 0.095), (1.052, 0.6075, 0.1645), (0.9699, 0.56, 0.19), (0.8877, 0.5125, 0.1645), (0.8274, 0.4777, 0.095), (0.8054, 0.465, 2.327e-17), (0.8274, 0.4777, -0.095), (0.8877, 0.5125, -0.1645), (0.9699, 0.56, -0.19), (1.052, 0.6075, -0.1645), (1.112, 0.6423, -0.095), (1.039, 0.7975, 0.0), (1.019, 0.782, 0.095), (0.9639, 0.7396, 0.1645), (0.8886, 0.6818, 0.19), (0.8132, 0.624, 0.1645), (0.758, 0.5816, 0.095), (0.7378, 0.5661, 2.327e-17), (0.758, 0.5816, -0.095), (0.8132, 0.624, -0.1645), (0.8886, 0.6818, -0.19), (0.9639, 0.7396, -0.1645), (1.019, 0.782, -0.095), (0.9263, 0.9263, 0.0), (0.9083, 0.9083, 0.095), (0.8591, 0.8591, 0.1645), (0.792, 0.792, 0.19), (0.7248, 0.7248, 0.1645), (0.6756, 0.6756, 0.095), (0.6576, 0.6576, 2.327e-17), (0.6756, 0.6756, -0.095), (0.7248, 0.7248, -0.1645), (0.792, 0.792, -0.19), (0.8591, 0.8591, -0.1645), (0.9083, 0.9083, -0.095), (0.7975, 1.039, 0.0), (0.782, 1.019, 0.095), (0.7396, 0.9639, 0.1645), (0.6818, 0.8886, 0.19), (0.624, 0.8132, 0.1645), (0.5816, 0.758, 0.095), (0.5661, 0.7378, 2.327e-17), (0.5816, 0.758, -0.095), (0.624, 0.8132, -0.1645), (0.6818, 0.8886, -0.19), (0.7396, 0.9639, -0.1645), (0.782, 1.019, -0.095), (0.655, 1.134, 0.0), (0.6423, 1.112, 0.095), (0.6075, 1.052, 0.1645), (0.56, 0.9699, 0.19), (0.5125, 0.8877, 0.1645), (0.4777, 0.8274, 0.095), (0.465, 0.8054, 2.327e-17), (0.4777, 0.8274, -0.095), (0.5125, 0.8877, -0.1645), (0.56, 0.9699, -0.19), (0.6075, 1.052, -0.1645), (0.6423, 1.112, -0.095), (0.5013, 1.21, 0.0), (0.4916, 1.187, 0.095), (0.465, 1.123, 0.1645), (0.4286, 1.035, 0.19), (0.3923, 0.947, 0.1645), (0.3656, 0.8827, 0.095), (0.3559, 0.8592, 2.327e-17), (0.3656, 0.8827, -0.095), (0.3923, 0.947, -0.1645), (0.4286, 1.035, -0.19), (0.465, 1.123, -0.1645), (0.4916, 1.187, -0.095), (0.3391, 1.265, 0.0), (0.3325, 1.241, 0.095), (0.3145, 1.174, 0.1645), (0.2899, 1.082, 0.19), (0.2653, 0.9901, 0.1645), (0.2473, 0.9229, 0.095), (0.2407, 0.8983, 2.327e-17), (0.2473, 0.9229, -0.095), (0.2653, 0.9901, -0.1645), (0.2899, 1.082, -0.19), (0.3145, 1.174, -0.1645), (0.3325, 1.241, -0.095), (0.171, 1.299, 0.0), (0.1677, 1.274, 0.095), (0.1586, 1.205, 0.1645), (0.1462, 1.11, 0.19), (0.1338, 1.016, 0.1645), (0.1247, 0.9473, 0.095), (0.1214, 0.922, 2.327e-17), (0.1247, 0.9473, -0.095), (0.1338, 1.016, -0.1645), (0.1462, 1.11, -0.19), (0.1586, 1.205, -0.1645), (0.1677, 1.274, -0.095), (5.96e-08, 1.31, 0.0), (5.96e-08, 1.285, 0.095), (1.192e-07, 1.215, 0.1645), (5.96e-08, 1.12, 0.19), (5.96e-08, 1.025, 0.1645), (8.941e-08, 0.9555, 0.095), (8.941e-08, 0.93, 2.327e-17), (8.941e-08, 0.9555, -0.095), (5.96e-08, 1.025, -0.1645), (5.96e-08, 1.12, -0.19), (1.192e-07, 1.215, -0.1645), (5.96e-08, 1.285, -0.095), (-0.171, 1.299, 0.0), (-0.1677, 1.274, 0.095), (-0.1586, 1.205, 0.1645), (-0.1462, 1.11, 0.19), (-0.1338, 1.016, 0.1645), (-0.1247, 0.9473, 0.095), (-0.1214, 0.922, 2.327e-17), (-0.1247, 0.9473, -0.095), (-0.1338, 1.016, -0.1645), (-0.1462, 1.11, -0.19), (-0.1586, 1.205, -0.1645), (-0.1677, 1.274, -0.095), (-0.3391, 1.265, 0.0), (-0.3325, 1.241, 0.095), (-0.3145, 1.174, 0.1645), (-0.2899, 1.082, 0.19), (-0.2653, 0.9901, 0.1645), (-0.2473, 0.9229, 0.095), (-0.2407, 0.8983, 2.327e-17), (-0.2473, 0.9229, -0.095), (-0.2653, 0.9901, -0.1645), (-0.2899, 1.082, -0.19), (-0.3145, 1.174, -0.1645), (-0.3325, 1.241, -0.095), (-0.5013, 1.21, 0.0), (-0.4916, 1.187, 0.095), (-0.465, 1.123, 0.1645), (-0.4286, 1.035, 0.19), (-0.3923, 0.947, 0.1645), (-0.3656, 0.8827, 0.095), (-0.3559, 0.8592, 2.327e-17), (-0.3656, 0.8827, -0.095), (-0.3923, 0.947, -0.1645), (-0.4286, 1.035, -0.19), (-0.465, 1.123, -0.1645), (-0.4916, 1.187, -0.095), (-0.655, 1.134, 0.0), (-0.6423, 1.112, 0.095), (-0.6075, 1.052, 0.1645), (-0.56, 0.9699, 0.19), (-0.5125, 0.8877, 0.1645), (-0.4777, 0.8274, 0.095), (-0.465, 0.8054, 2.327e-17), (-0.4777, 0.8274, -0.095), (-0.5125, 0.8877, -0.1645), (-0.56, 0.9699, -0.19), (-0.6075, 1.052, -0.1645), (-0.6423, 1.112, -0.095), (-0.7975, 1.039, 0.0), (-0.782, 1.019, 0.095), (-0.7396, 0.9639, 0.1645), (-0.6818, 0.8886, 0.19), (-0.624, 0.8132, 0.1645), (-0.5816, 0.758, 0.095), (-0.5661, 0.7378, 2.327e-17), (-0.5816, 0.758, -0.095), (-0.624, 0.8132, -0.1645), (-0.6818, 0.8886, -0.19), (-0.7396, 0.9639, -0.1645), (-0.782, 1.019, -0.095), (-0.9263, 0.9263, 0.0), (-0.9083, 0.9083, 0.095), (-0.8591, 0.8591, 0.1645), (-0.792, 0.792, 0.19), (-0.7248, 0.7248, 0.1645), (-0.6756, 0.6756, 0.095), (-0.6576, 0.6576, 2.327e-17), (-0.6756, 0.6756, -0.095), (-0.7248, 0.7248, -0.1645), (-0.792, 0.792, -0.19), (-0.8591, 0.8591, -0.1645), (-0.9083, 0.9083, -0.095), (-1.039, 0.7975, 0.0), (-1.019, 0.782, 0.095), (-0.9639, 0.7396, 0.1645), (-0.8886, 0.6818, 0.19), (-0.8132, 0.624, 0.1645), (-0.758, 0.5816, 0.095), (-0.7378, 0.5661, 2.327e-17), (-0.758, 0.5816, -0.095), (-0.8132, 0.624, -0.1645), (-0.8886, 0.6818, -0.19), (-0.9639, 0.7396, -0.1645), (-1.019, 0.782, -0.095), (-1.134, 0.655, 0.0), (-1.112, 0.6423, 0.095), (-1.052, 0.6075, 0.1645), (-0.9699, 0.56, 0.19), (-0.8877, 0.5125, 0.1645), (-0.8274, 0.4777, 0.095), (-0.8054, 0.465, 2.327e-17), (-0.8274, 0.4777, -0.095), (-0.8877, 0.5125, -0.1645), (-0.9699, 0.56, -0.19), (-1.052, 0.6075, -0.1645), (-1.112, 0.6423, -0.095), (-1.21, 0.5013, 0.0), (-1.187, 0.4916, 0.095), (-1.123, 0.465, 0.1645), (-1.035, 0.4286, 0.19), (-0.947, 0.3923, 0.1645), (-0.8827, 0.3656, 0.095), (-0.8592, 0.3559, 2.327e-17), (-0.8827, 0.3656, -0.095), (-0.947, 0.3923, -0.1645), (-1.035, 0.4286, -0.19), (-1.123, 0.465, -0.1645), (-1.187, 0.4916, -0.095), (-1.265, 0.3391, 0.0), (-1.241, 0.3325, 0.095), (-1.174, 0.3145, 0.1645), (-1.082, 0.2899, 0.19), (-0.9901, 0.2653, 0.1645), (-0.9229, 0.2473, 0.095), (-0.8983, 0.2407, 2.327e-17), (-0.9229, 0.2473, -0.095), (-0.9901, 0.2653, -0.1645), (-1.082, 0.2899, -0.19), (-1.174, 0.3145, -0.1645), (-1.241, 0.3325, -0.095), (-1.299, 0.171, 0.0), (-1.274, 0.1677, 0.095), (-1.205, 0.1586, 0.1645), (-1.11, 0.1462, 0.19), (-1.016, 0.1338, 0.1645), (-0.9473, 0.1247, 0.095), (-0.922, 0.1214, 2.327e-17), (-0.9473, 0.1247, -0.095), (-1.016, 0.1338, -0.1645), (-1.11, 0.1462, -0.19), (-1.205, 0.1586, -0.1645), (-1.274, 0.1677, -0.095), (-1.31, 1.145e-07, 0.0), (-1.285, 1.123e-07, 0.095), (-1.215, 1.062e-07, 0.1645), (-1.12, 9.791e-08, 0.19), (-1.025, 8.961e-08, 0.1645), (-0.9555, 8.353e-08, 0.095), (-0.93, 8.13e-08, 2.327e-17), (-0.9555, 8.353e-08, -0.095), (-1.025, 8.961e-08, -0.1645), (-1.12, 9.791e-08, -0.19), (-1.215, 1.062e-07, -0.1645), (-1.285, 1.123e-07, -0.095), (-1.299, -0.171, 0.0), (-1.274, -0.1677, 0.095), (-1.205, -0.1586, 0.1645), (-1.11, -0.1462, 0.19), (-1.016, -0.1338, 0.1645), (-0.9473, -0.1247, 0.095), (-0.922, -0.1214, 2.327e-17), (-0.9473, -0.1247, -0.095), (-1.016, -0.1338, -0.1645), (-1.11, -0.1462, -0.19), (-1.205, -0.1586, -0.1645), (-1.274, -0.1677, -0.095), (-1.265, -0.3391, 0.0), (-1.241, -0.3325, 0.095), (-1.174, -0.3145, 0.1645), (-1.082, -0.2899, 0.19), (-0.9901, -0.2653, 0.1645), (-0.9229, -0.2473, 0.095), (-0.8983, -0.2407, 2.327e-17), (-0.9229, -0.2473, -0.095), (-0.9901, -0.2653, -0.1645), (-1.082, -0.2899, -0.19), (-1.174, -0.3145, -0.1645), (-1.241, -0.3325, -0.095), (-1.21, -0.5013, 0.0), (-1.187, -0.4916, 0.095), (-1.123, -0.465, 0.1645), (-1.035, -0.4286, 0.19), (-0.947, -0.3923, 0.1645), (-0.8827, -0.3656, 0.095), (-0.8592, -0.3559, 2.327e-17), (-0.8827, -0.3656, -0.095), (-0.947, -0.3923, -0.1645), (-1.035, -0.4286, -0.19), (-1.123, -0.465, -0.1645), (-1.187, -0.4916, -0.095), (-1.134, -0.655, 0.0), (-1.112, -0.6423, 0.095), (-1.052, -0.6075, 0.1645), (-0.9699, -0.56, 0.19), (-0.8877, -0.5125, 0.1645), (-0.8274, -0.4777, 0.095), (-0.8054, -0.465, 2.327e-17), (-0.8274, -0.4777, -0.095), (-0.8877, -0.5125, -0.1645), (-0.9699, -0.56, -0.19), (-1.052, -0.6075, -0.1645), (-1.112, -0.6423, -0.095), (-1.039, -0.7975, 0.0), (-1.019, -0.782, 0.095), (-0.9639, -0.7396, 0.1645), (-0.8886, -0.6818, 0.19), (-0.8132, -0.624, 0.1645), (-0.758, -0.5816, 0.095), (-0.7378, -0.5661, 2.327e-17), (-0.758, -0.5816, -0.095), (-0.8132, -0.624, -0.1645), (-0.8886, -0.6818, -0.19), (-0.9639, -0.7396, -0.1645), (-1.019, -0.782, -0.095), (-0.9263, -0.9263, 0.0), (-0.9083, -0.9083, 0.095), (-0.8591, -0.8591, 0.1645), (-0.792, -0.792, 0.19), (-0.7248, -0.7248, 0.1645), (-0.6756, -0.6756, 0.095), (-0.6576, -0.6576, 2.327e-17), (-0.6756, -0.6756, -0.095), (-0.7248, -0.7248, -0.1645), (-0.792, -0.792, -0.19), (-0.8591, -0.8591, -0.1645), (-0.9083, -0.9083, -0.095), (-0.7975, -1.039, 0.0), (-0.782, -1.019, 0.095), (-0.7396, -0.9639, 0.1645), (-0.6818, -0.8886, 0.19), (-0.624, -0.8132, 0.1645), (-0.5816, -0.758, 0.095), (-0.5661, -0.7378, 2.327e-17), (-0.5816, -0.758, -0.095), (-0.624, -0.8132, -0.1645), (-0.6818, -0.8886, -0.19), (-0.7396, -0.9639, -0.1645), (-0.782, -1.019, -0.095), (-0.655, -1.134, 0.0), (-0.6423, -1.112, 0.095), (-0.6075, -1.052, 0.1645), (-0.56, -0.9699, 0.19), (-0.5125, -0.8877, 0.1645), (-0.4777, -0.8274, 0.095), (-0.465, -0.8054, 2.327e-17), (-0.4777, -0.8274, -0.095), (-0.5125, -0.8877, -0.1645), (-0.56, -0.9699, -0.19), (-0.6075, -1.052, -0.1645), (-0.6423, -1.112, -0.095), (-0.5013, -1.21, 0.0), (-0.4916, -1.187, 0.095), (-0.465, -1.123, 0.1645), (-0.4286, -1.035, 0.19), (-0.3923, -0.947, 0.1645), (-0.3656, -0.8827, 0.095), (-0.3559, -0.8592, 2.327e-17), (-0.3656, -0.8827, -0.095), (-0.3923, -0.947, -0.1645), (-0.4286, -1.035, -0.19), (-0.465, -1.123, -0.1645), (-0.4916, -1.187, -0.095), (-0.3391, -1.265, 0.0), (-0.3325, -1.241, 0.095), (-0.3145, -1.174, 0.1645), (-0.2899, -1.082, 0.19), (-0.2653, -0.9901, 0.1645), (-0.2473, -0.9229, 0.095), (-0.2407, -0.8983, 2.327e-17), (-0.2473, -0.9229, -0.095), (-0.2653, -0.9901, -0.1645), (-0.2899, -1.082, -0.19), (-0.3145, -1.174, -0.1645), (-0.3325, -1.241, -0.095), (-0.171, -1.299, 0.0), (-0.1677, -1.274, 0.095), (-0.1586, -1.205, 0.1645), (-0.1462, -1.11, 0.19), (-0.1338, -1.016, 0.1645), (-0.1247, -0.9473, 0.095), (-0.1214, -0.922, 2.327e-17), (-0.1247, -0.9473, -0.095), (-0.1338, -1.016, -0.1645), (-0.1462, -1.11, -0.19), (-0.1586, -1.205, -0.1645), (-0.1677, -1.274, -0.095), (5.96e-08, -1.31, 0.0), (5.96e-08, -1.285, 0.095), (1.192e-07, -1.215, 0.1645), (5.96e-08, -1.12, 0.19), (5.96e-08, -1.025, 0.1645), (8.941e-08, -0.9555, 0.095), (8.941e-08, -0.93, 2.327e-17), (8.941e-08, -0.9555, -0.095), (5.96e-08, -1.025, -0.1645), (5.96e-08, -1.12, -0.19), (1.192e-07, -1.215, -0.1645), (5.96e-08, -1.285, -0.095), (0.171, -1.299, 0.0), (0.1677, -1.274, 0.095), (0.1586, -1.205, 0.1645), (0.1462, -1.11, 0.19), (0.1338, -1.016, 0.1645), (0.1247, -0.9473, 0.095), (0.1214, -0.922, 2.327e-17), (0.1247, -0.9473, -0.095), (0.1338, -1.016, -0.1645), (0.1462, -1.11, -0.19), (0.1586, -1.205, -0.1645), (0.1677, -1.274, -0.095), (0.3391, -1.265, 0.0), (0.3325, -1.241, 0.095), (0.3145, -1.174, 0.1645), (0.2899, -1.082, 0.19), (0.2653, -0.9901, 0.1645), (0.2473, -0.9229, 0.095), (0.2407, -0.8983, 2.327e-17), (0.2473, -0.9229, -0.095), (0.2653, -0.9901, -0.1645), (0.2899, -1.082, -0.19), (0.3145, -1.174, -0.1645), (0.3325, -1.241, -0.095), (0.5013, -1.21, 0.0), (0.4916, -1.187, 0.095), (0.465, -1.123, 0.1645), (0.4286, -1.035, 0.19), (0.3923, -0.947, 0.1645), (0.3656, -0.8827, 0.095), (0.3559, -0.8592, 2.327e-17), (0.3656, -0.8827, -0.095), (0.3923, -0.947, -0.1645), (0.4286, -1.035, -0.19), (0.465, -1.123, -0.1645), (0.4916, -1.187, -0.095), (0.655, -1.134, 0.0), (0.6423, -1.112, 0.095), (0.6075, -1.052, 0.1645), (0.56, -0.9699, 0.19), (0.5125, -0.8877, 0.1645), (0.4777, -0.8274, 0.095), (0.465, -0.8054, 2.327e-17), (0.4777, -0.8274, -0.095), (0.5125, -0.8877, -0.1645), (0.56, -0.9699, -0.19), (0.6075, -1.052, -0.1645), (0.6423, -1.112, -0.095), (0.7975, -1.039, 0.0), (0.782, -1.019, 0.095), (0.7396, -0.9639, 0.1645), (0.6818, -0.8886, 0.19), (0.624, -0.8132, 0.1645), (0.5816, -0.758, 0.095), (0.5661, -0.7378, 2.327e-17), (0.5816, -0.758, -0.095), (0.624, -0.8132, -0.1645), (0.6818, -0.8886, -0.19), (0.7396, -0.9639, -0.1645), (0.782, -1.019, -0.095), (0.9263, -0.9263, 0.0), (0.9083, -0.9083, 0.095), (0.8591, -0.8591, 0.1645), (0.792, -0.792, 0.19), (0.7248, -0.7248, 0.1645), (0.6756, -0.6756, 0.095), (0.6576, -0.6576, 2.327e-17), (0.6756, -0.6756, -0.095), (0.7248, -0.7248, -0.1645), (0.792, -0.792, -0.19), (0.8591, -0.8591, -0.1645), (0.9083, -0.9083, -0.095), (1.039, -0.7975, 0.0), (1.019, -0.782, 0.095), (0.9639, -0.7396, 0.1645), (0.8886, -0.6818, 0.19), (0.8132, -0.624, 0.1645), (0.758, -0.5816, 0.095), (0.7378, -0.5661, 2.327e-17), (0.758, -0.5816, -0.095), (0.8132, -0.624, -0.1645), (0.8886, -0.6818, -0.19), (0.9639, -0.7396, -0.1645), (1.019, -0.782, -0.095), (1.134, -0.655, 0.0), (1.112, -0.6423, 0.095), (1.052, -0.6075, 0.1645), (0.9699, -0.56, 0.19), (0.8877, -0.5125, 0.1645), (0.8274, -0.4777, 0.095), (0.8054, -0.465, 2.327e-17), (0.8274, -0.4777, -0.095), (0.8877, -0.5125, -0.1645), (0.9699, -0.56, -0.19), (1.052, -0.6075, -0.1645), (1.112, -0.6423, -0.095), (1.21, -0.5013, 0.0), (1.187, -0.4916, 0.095), (1.123, -0.465, 0.1645), (1.035, -0.4286, 0.19), (0.947, -0.3923, 0.1645), (0.8827, -0.3656, 0.095), (0.8592, -0.3559, 2.327e-17), (0.8827, -0.3656, -0.095), (0.947, -0.3923, -0.1645), (1.035, -0.4286, -0.19), (1.123, -0.465, -0.1645), (1.187, -0.4916, -0.095), (1.265, -0.3391, 0.0), (1.241, -0.3325, 0.095), (1.174, -0.3145, 0.1645), (1.082, -0.2899, 0.19), (0.9901, -0.2653, 0.1645), (0.9229, -0.2473, 0.095), (0.8983, -0.2407, 2.327e-17), (0.9229, -0.2473, -0.095), (0.9901, -0.2653, -0.1645), (1.082, -0.2899, -0.19), (1.174, -0.3145, -0.1645), (1.241, -0.3325, -0.095), (1.299, -0.171, 0.0), (1.274, -0.1677, 0.095), (1.205, -0.1586, 0.1645), (1.11, -0.1462, 0.19), (1.016, -0.1338, 0.1645), (0.9473, -0.1247, 0.095), (0.922, -0.1214, 2.327e-17), (0.9473, -0.1247, -0.095), (1.016, -0.1338, -0.1645), (1.11, -0.1462, -0.19), (1.205, -0.1586, -0.1645), (1.274, -0.1677, -0.095)], [], [(0, 12, 13, 1), (1, 13, 14, 2), (2, 14, 15, 3), (3, 15, 16, 4), (4, 16, 17, 5), (5, 17, 18, 6), (6, 18, 19, 7), (7, 19, 20, 8), (8, 20, 21, 9), (9, 21, 22, 10), (10, 22, 23, 11), (0, 11, 23, 12), (12, 24, 25, 13), (13, 25, 26, 14), (14, 26, 27, 15), (15, 27, 28, 16), (16, 28, 29, 17), (17, 29, 30, 18), (18, 30, 31, 19), (19, 31, 32, 20), (20, 32, 33, 21), (21, 33, 34, 22), (22, 34, 35, 23), (23, 35, 24, 12), (24, 36, 37, 25), (25, 37, 38, 26), (26, 38, 39, 27), (27, 39, 40, 28), (28, 40, 41, 29), (29, 41, 42, 30), (30, 42, 43, 31), (31, 43, 44, 32), (32, 44, 45, 33), (33, 45, 46, 34), (34, 46, 47, 35), (35, 47, 36, 24), (36, 48, 49, 37), (37, 49, 50, 38), (38, 50, 51, 39), (39, 51, 52, 40), (40, 52, 53, 41), (41, 53, 54, 42), (42, 54, 55, 43), (43, 55, 56, 44), (44, 56, 57, 45), (45, 57, 58, 46), (46, 58, 59, 47), (47, 59, 48, 36), (48, 60, 61, 49), (49, 61, 62, 50), (50, 62, 63, 51), (51, 63, 64, 52), (52, 64, 65, 53), (53, 65, 66, 54), (54, 66, 67, 55), (55, 67, 68, 56), (56, 68, 69, 57), (57, 69, 70, 58), (58, 70, 71, 59), (59, 71, 60, 48), (60, 72, 73, 61), (61, 73, 74, 62), (62, 74, 75, 63), (63, 75, 76, 64), (64, 76, 77, 65), (65, 77, 78, 66), (66, 78, 79, 67), (67, 79, 80, 68), (68, 80, 81, 69), (69, 81, 82, 70), (70, 82, 83, 71), (71, 83, 72, 60), (72, 84, 85, 73), (73, 85, 86, 74), (74, 86, 87, 75), (75, 87, 88, 76), (76, 88, 89, 77), (77, 89, 90, 78), (78, 90, 91, 79), (79, 91, 92, 80), (80, 92, 93, 81), (81, 93, 94, 82), (82, 94, 95, 83), (83, 95, 84, 72), (84, 96, 97, 85), (85, 97, 98, 86), (86, 98, 99, 87), (87, 99, 100, 88), (88, 100, 101, 89), (89, 101, 102, 90), (90, 102, 103, 91), (91, 103, 104, 92), (92, 104, 105, 93), (93, 105, 106, 94), (94, 106, 107, 95), (95, 107, 96, 84), (96, 108, 109, 97), (97, 109, 110, 98), (98, 110, 111, 99), (99, 111, 112, 100), (100, 112, 113, 101), (101, 113, 114, 102), (102, 114, 115, 103), (103, 115, 116, 104), (104, 116, 117, 105), (105, 117, 118, 106), (106, 118, 119, 107), (107, 119, 108, 96), (108, 120, 121, 109), (109, 121, 122, 110), (110, 122, 123, 111), (111, 123, 124, 112), (112, 124, 125, 113), (113, 125, 126, 114), (114, 126, 127, 115), (115, 127, 128, 116), (116, 128, 129, 117), (117, 129, 130, 118), (118, 130, 131, 119), (119, 131, 120, 108), (120, 132, 133, 121), (121, 133, 134, 122), (122, 134, 135, 123), (123, 135, 136, 124), (124, 136, 137, 125), (125, 137, 138, 126), (126, 138, 139, 127), (127, 139, 140, 128), (128, 140, 141, 129), (129, 141, 142, 130), (130, 142, 143, 131), (131, 143, 132, 120), (132, 144, 145, 133), (133, 145, 146, 134), (134, 146, 147, 135), (135, 147, 148, 136), (136, 148, 149, 137), (137, 149, 150, 138), (138, 150, 151, 139), (139, 151, 152, 140), (140, 152, 153, 141), (141, 153, 154, 142), (142, 154, 155, 143), (143, 155, 144, 132), (144, 156, 157, 145), (145, 157, 158, 146), (146, 158, 159, 147), (147, 159, 160, 148), (148, 160, 161, 149), (149, 161, 162, 150), (150, 162, 163, 151), (151, 163, 164, 152), (152, 164, 165, 153), (153, 165, 166, 154), (154, 166, 167, 155), (155, 167, 156, 144), (156, 168, 169, 157), (157, 169, 170, 158), (158, 170, 171, 159), (159, 171, 172, 160), (160, 172, 173, 161), (161, 173, 174, 162), (162, 174, 175, 163), (163, 175, 176, 164), (164, 176, 177, 165), (165, 177, 178, 166), (166, 178, 179, 167), (167, 179, 168, 156), (168, 180, 181, 169), (169, 181, 182, 170), (170, 182, 183, 171), (171, 183, 184, 172), (172, 184, 185, 173), (173, 185, 186, 174), (174, 186, 187, 175), (175, 187, 188, 176), (176, 188, 189, 177), (177, 189, 190, 178), (178, 190, 191, 179), (179, 191, 180, 168), (180, 192, 193, 181), (181, 193, 194, 182), (182, 194, 195, 183), (183, 195, 196, 184), (184, 196, 197, 185), (185, 197, 198, 186), (186, 198, 199, 187), (187, 199, 200, 188), (188, 200, 201, 189), (189, 201, 202, 190), (190, 202, 203, 191), (191, 203, 192, 180), (192, 204, 205, 193), (193, 205, 206, 194), (194, 206, 207, 195), (195, 207, 208, 196), (196, 208, 209, 197), (197, 209, 210, 198), (198, 210, 211, 199), (199, 211, 212, 200), (200, 212, 213, 201), (201, 213, 214, 202), (202, 214, 215, 203), (203, 215, 204, 192), (204, 216, 217, 205), (205, 217, 218, 206), (206, 218, 219, 207), (207, 219, 220, 208), (208, 220, 221, 209), (209, 221, 222, 210), (210, 222, 223, 211), (211, 223, 224, 212), (212, 224, 225, 213), (213, 225, 226, 214), (214, 226, 227, 215), (215, 227, 216, 204), (216, 228, 229, 217), (217, 229, 230, 218), (218, 230, 231, 219), (219, 231, 232, 220), (220, 232, 233, 221), (221, 233, 234, 222), (222, 234, 235, 223), (223, 235, 236, 224), (224, 236, 237, 225), (225, 237, 238, 226), (226, 238, 239, 227), (227, 239, 228, 216), (228, 240, 241, 229), (229, 241, 242, 230), (230, 242, 243, 231), (231, 243, 244, 232), (232, 244, 245, 233), (233, 245, 246, 234), (234, 246, 247, 235), (235, 247, 248, 236), (236, 248, 249, 237), (237, 249, 250, 238), (238, 250, 251, 239), (239, 251, 240, 228), (240, 252, 253, 241), (241, 253, 254, 242), (242, 254, 255, 243), (243, 255, 256, 244), (244, 256, 257, 245), (245, 257, 258, 246), (246, 258, 259, 247), (247, 259, 260, 248), (248, 260, 261, 249), (249, 261, 262, 250), (250, 262, 263, 251), (251, 263, 252, 240), (252, 264, 265, 253), (253, 265, 266, 254), (254, 266, 267, 255), (255, 267, 268, 256), (256, 268, 269, 257), (257, 269, 270, 258), (258, 270, 271, 259), (259, 271, 272, 260), (260, 272, 273, 261), (261, 273, 274, 262), (262, 274, 275, 263), (263, 275, 264, 252), (264, 276, 277, 265), (265, 277, 278, 266), (266, 278, 279, 267), (267, 279, 280, 268), (268, 280, 281, 269), (269, 281, 282, 270), (270, 282, 283, 271), (271, 283, 284, 272), (272, 284, 285, 273), (273, 285, 286, 274), (274, 286, 287, 275), (275, 287, 276, 264), (276, 288, 289, 277), (277, 289, 290, 278), (278, 290, 291, 279), (279, 291, 292, 280), (280, 292, 293, 281), (281, 293, 294, 282), (282, 294, 295, 283), (283, 295, 296, 284), (284, 296, 297, 285), (285, 297, 298, 286), (286, 298, 299, 287), (287, 299, 288, 276), (288, 300, 301, 289), (289, 301, 302, 290), (290, 302, 303, 291), (291, 303, 304, 292), (292, 304, 305, 293), (293, 305, 306, 294), (294, 306, 307, 295), (295, 307, 308, 296), (296, 308, 309, 297), (297, 309, 310, 298), (298, 310, 311, 299), (299, 311, 300, 288), (300, 312, 313, 301), (301, 313, 314, 302), (302, 314, 315, 303), (303, 315, 316, 304), (304, 316, 317, 305), (305, 317, 318, 306), (306, 318, 319, 307), (307, 319, 320, 308), (308, 320, 321, 309), (309, 321, 322, 310), (310, 322, 323, 311), (311, 323, 312, 300), (312, 324, 325, 313), (313, 325, 326, 314), (314, 326, 327, 315), (315, 327, 328, 316), (316, 328, 329, 317), (317, 329, 330, 318), (318, 330, 331, 319), (319, 331, 332, 320), (320, 332, 333, 321), (321, 333, 334, 322), (322, 334, 335, 323), (323, 335, 324, 312), (324, 336, 337, 325), (325, 337, 338, 326), (326, 338, 339, 327), (327, 339, 340, 328), (328, 340, 341, 329), (329, 341, 342, 330), (330, 342, 343, 331), (331, 343, 344, 332), (332, 344, 345, 333), (333, 345, 346, 334), (334, 346, 347, 335), (335, 347, 336, 324), (336, 348, 349, 337), (337, 349, 350, 338), (338, 350, 351, 339), (339, 351, 352, 340), (340, 352, 353, 341), (341, 353, 354, 342), (342, 354, 355, 343), (343, 355, 356, 344), (344, 356, 357, 345), (345, 357, 358, 346), (346, 358, 359, 347), (347, 359, 348, 336), (348, 360, 361, 349), (349, 361, 362, 350), (350, 362, 363, 351), (351, 363, 364, 352), (352, 364, 365, 353), (353, 365, 366, 354), (354, 366, 367, 355), (355, 367, 368, 356), (356, 368, 369, 357), (357, 369, 370, 358), (358, 370, 371, 359), (359, 371, 360, 348), (360, 372, 373, 361), (361, 373, 374, 362), (362, 374, 375, 363), (363, 375, 376, 364), (364, 376, 377, 365), (365, 377, 378, 366), (366, 378, 379, 367), (367, 379, 380, 368), (368, 380, 381, 369), (369, 381, 382, 370), (370, 382, 383, 371), (371, 383, 372, 360), (372, 384, 385, 373), (373, 385, 386, 374), (374, 386, 387, 375), (375, 387, 388, 376), (376, 388, 389, 377), (377, 389, 390, 378), (378, 390, 391, 379), (379, 391, 392, 380), (380, 392, 393, 381), (381, 393, 394, 382), (382, 394, 395, 383), (383, 395, 384, 372), (384, 396, 397, 385), (385, 397, 398, 386), (386, 398, 399, 387), (387, 399, 400, 388), (388, 400, 401, 389), (389, 401, 402, 390), (390, 402, 403, 391), (391, 403, 404, 392), (392, 404, 405, 393), (393, 405, 406, 394), (394, 406, 407, 395), (395, 407, 396, 384), (396, 408, 409, 397), (397, 409, 410, 398), (398, 410, 411, 399), (399, 411, 412, 400), (400, 412, 413, 401), (401, 413, 414, 402), (402, 414, 415, 403), (403, 415, 416, 404), (404, 416, 417, 405), (405, 417, 418, 406), (406, 418, 419, 407), (407, 419, 408, 396), (408, 420, 421, 409), (409, 421, 422, 410), (410, 422, 423, 411), (411, 423, 424, 412), (412, 424, 425, 413), (413, 425, 426, 414), (414, 426, 427, 415), (415, 427, 428, 416), (416, 428, 429, 417), (417, 429, 430, 418), (418, 430, 431, 419), (419, 431, 420, 408), (420, 432, 433, 421), (421, 433, 434, 422), (422, 434, 435, 423), (423, 435, 436, 424), (424, 436, 437, 425), (425, 437, 438, 426), (426, 438, 439, 427), (427, 439, 440, 428), (428, 440, 441, 429), (429, 441, 442, 430), (430, 442, 443, 431), (431, 443, 432, 420), (432, 444, 445, 433), (433, 445, 446, 434), (434, 446, 447, 435), (435, 447, 448, 436), (436, 448, 449, 437), (437, 449, 450, 438), (438, 450, 451, 439), (439, 451, 452, 440), (440, 452, 453, 441), (441, 453, 454, 442), (442, 454, 455, 443), (443, 455, 444, 432), (444, 456, 457, 445), (445, 457, 458, 446), (446, 458, 459, 447), (447, 459, 460, 448), (448, 460, 461, 449), (449, 461, 462, 450), (450, 462, 463, 451), (451, 463, 464, 452), (452, 464, 465, 453), (453, 465, 466, 454), (454, 466, 467, 455), (455, 467, 456, 444), (456, 468, 469, 457), (457, 469, 470, 458), (458, 470, 471, 459), (459, 471, 472, 460), (460, 472, 473, 461), (461, 473, 474, 462), (462, 474, 475, 463), (463, 475, 476, 464), (464, 476, 477, 465), (465, 477, 478, 466), (466, 478, 479, 467), (467, 479, 468, 456), (468, 480, 481, 469), (469, 481, 482, 470), (470, 482, 483, 471), (471, 483, 484, 472), (472, 484, 485, 473), (473, 485, 486, 474), (474, 486, 487, 475), (475, 487, 488, 476), (476, 488, 489, 477), (477, 489, 490, 478), (478, 490, 491, 479), (479, 491, 480, 468), (480, 492, 493, 481), (481, 493, 494, 482), (482, 494, 495, 483), (483, 495, 496, 484), (484, 496, 497, 485), (485, 497, 498, 486), (486, 498, 499, 487), (487, 499, 500, 488), (488, 500, 501, 489), (489, 501, 502, 490), (490, 502, 503, 491), (491, 503, 492, 480), (492, 504, 505, 493), (493, 505, 506, 494), (494, 506, 507, 495), (495, 507, 508, 496), (496, 508, 509, 497), (497, 509, 510, 498), (498, 510, 511, 499), (499, 511, 512, 500), (500, 512, 513, 501), (501, 513, 514, 502), (502, 514, 515, 503), (503, 515, 504, 492), (504, 516, 517, 505), (505, 517, 518, 506), (506, 518, 519, 507), (507, 519, 520, 508), (508, 520, 521, 509), (509, 521, 522, 510), (510, 522, 523, 511), (511, 523, 524, 512), (512, 524, 525, 513), (513, 525, 526, 514), (514, 526, 527, 515), (515, 527, 516, 504), (516, 528, 529, 517), (517, 529, 530, 518), (518, 530, 531, 519), (519, 531, 532, 520), (520, 532, 533, 521), (521, 533, 534, 522), (522, 534, 535, 523), (523, 535, 536, 524), (524, 536, 537, 525), (525, 537, 538, 526), (526, 538, 539, 527), (527, 539, 528, 516), (528, 540, 541, 529), (529, 541, 542, 530), (530, 542, 543, 531), (531, 543, 544, 532), (532, 544, 545, 533), (533, 545, 546, 534), (534, 546, 547, 535), (535, 547, 548, 536), (536, 548, 549, 537), (537, 549, 550, 538), (538, 550, 551, 539), (539, 551, 540, 528), (540, 552, 553, 541), (541, 553, 554, 542), (542, 554, 555, 543), (543, 555, 556, 544), (544, 556, 557, 545), (545, 557, 558, 546), (546, 558, 559, 547), (547, 559, 560, 548), (548, 560, 561, 549), (549, 561, 562, 550), (550, 562, 563, 551), (551, 563, 552, 540), (552, 564, 565, 553), (553, 565, 566, 554), (554, 566, 567, 555), (555, 567, 568, 556), (556, 568, 569, 557), (557, 569, 570, 558), (558, 570, 571, 559), (559, 571, 572, 560), (560, 572, 573, 561), (561, 573, 574, 562), (562, 574, 575, 563), (563, 575, 564, 552), (564, 0, 1, 565), (565, 1, 2, 566), (566, 2, 3, 567), (567, 3, 4, 568), (568, 4, 5, 569), (569, 5, 6, 570), (570, 6, 7, 571), (571, 7, 8, 572), (572, 8, 9, 573), (573, 9, 10, 574), (574, 10, 11, 575), (575, 11, 0, 564)])
me_torus_001.polygons.foreach_set('use_smooth', [True] * 576)
me_torus_001.materials.append(mat_metal)
me_torus_001.use_remesh_preserve_volume = False
me_torus_001.use_remesh_preserve_attributes = False
me_torus_001.use_mirror_vertex_groups = False
me_torus_001.update()
me_plane = bpy.data.meshes.new('Plane')
me_plane.from_pydata([(-1.0, -1.0, 0.0), (1.0, -1.0, 0.0), (-1.0, 1.0, 0.0), (1.0, 1.0, 0.0)], [], [(0, 1, 3, 2)])
_uv = me_plane.uv_layers.new(name='UVMap')
_uv.uv.foreach_set('vector', [0.0001, 9.998e-05, 0.9999, 9.998e-05, 0.9999, 0.9999, 9.998e-05, 0.9999])
me_plane.materials.append(mat_material)
me_plane.use_remesh_preserve_volume = False
me_plane.use_remesh_preserve_attributes = False
me_plane.use_mirror_vertex_groups = False
me_plane.update()
me_cube = bpy.data.meshes.new('Cube')
me_cube.from_pydata([(1.0, 1.0, -1.0), (1.0, -1.0, -1.0), (-1.0, -1.0, -1.0), (-1.0, 1.0, -1.0), (1.0, 1.0, 1.0), (1.0, -1.0, 1.0), (-1.0, -1.0, 1.0), (-1.0, 1.0, 1.0)], [], [(0, 1, 2, 3), (4, 7, 6, 5), (0, 4, 5, 1), (1, 5, 6, 2), (2, 6, 7, 3), (4, 0, 3, 7)])
me_cube.materials.append(mat_dice)
me_cube.use_remesh_preserve_volume = False
me_cube.use_remesh_preserve_attributes = False
me_cube.use_mirror_vertex_groups = False
me_cube.update()

# ---- objects
ob_suzanne = bpy.data.objects.new('Suzanne', me_suzanne)
ob_torus_001 = bpy.data.objects.new('Torus.001', me_torus_001)
ob_plane = bpy.data.objects.new('Plane', me_plane)
ob_cube = bpy.data.objects.new('Cube', me_cube)
ob_lamp = bpy.data.objects.new('Lamp', light_lamp)
ob_camera = bpy.data.objects.new('Camera', cam_camera)

# ---- transforms, parenting, visibility, modifiers, constraints
ob_suzanne.location = (1.623, -1.982, 0.9934)
ob_suzanne.rotation_euler = (-0.5952, 0.09471, -0.197)
ob_suzanne.scale = (1.585, 1.585, 1.585)
ob_suzanne.lineart.crease_threshold = 0.0
ob_torus_001.location = (2.355, 2.09, 0.5806)
ob_torus_001.scale = (-1.681, -1.681, -2.686)
ob_torus_001.lineart.crease_threshold = 0.0
ob_plane.location = (0.0, 0.0, 0.0)
ob_plane.scale = (8.019, 8.019, 8.019)
ob_plane.lineart.crease_threshold = 0.0
ob_cube.location = (-2.035, 1.203, 1.063)
ob_cube.lock_rotations_4d = False
ob_cube.empty_display_type = 'ARROWS'
ob_cube.lineart.crease_threshold = 0.0
ob_lamp.location = (2.308, -3.603, 6.494)
ob_lamp.rotation_euler = (0.6503, 0.05522, 1.866)
ob_lamp.lock_rotations_4d = False
ob_lamp.empty_display_type = 'ARROWS'
ob_lamp.color = (0.0, 0.0, 0.0, 0.0)
ob_lamp.lineart.crease_threshold = 0.0
ob_camera.location = (9.407, -10.04, 7.315)
ob_camera.rotation_euler = (1.109, 0.0, 0.8149)
ob_camera.lock_rotations_4d = False
ob_camera.empty_display_type = 'ARROWS'
ob_camera.color = (0.0, 0.0, 0.0, 0.0)
ob_camera.display_type = 'WIRE'
ob_camera.lineart.crease_threshold = 0.0

# ---- collection membership
col_collection_1.objects.link(ob_suzanne)
col_collection_1.objects.link(ob_torus_001)
col_collection_1.objects.link(ob_plane)
col_collection_1.objects.link(ob_cube)
col_collection_1.objects.link(ob_lamp)
col_collection_1.objects.link(ob_camera)

# ---- scene / render settings (as saved in the file)
scene.camera = ob_camera
scene.frame_start = 1; scene.frame_end = 250; scene.frame_set(105)
scene.render.engine = 'CYCLES'
scene.render.resolution_percentage = 50
scene.render.dither_intensity = 0.0
scene.cycles.use_denoising = False
scene.cycles.samples = 128
scene.cycles.sampling_pattern = 'TABULATED_SOBOL'
scene.cycles.light_sampling_threshold = 0.0
scene.cycles.use_adaptive_sampling = False
scene.cycles.use_light_tree = False
scene.cycles.blur_glossy = 0.0
scene.cycles.sample_clamp_indirect = 0.0
scene.view_settings.view_transform = 'Standard'
bpy.context.view_layer.update()

